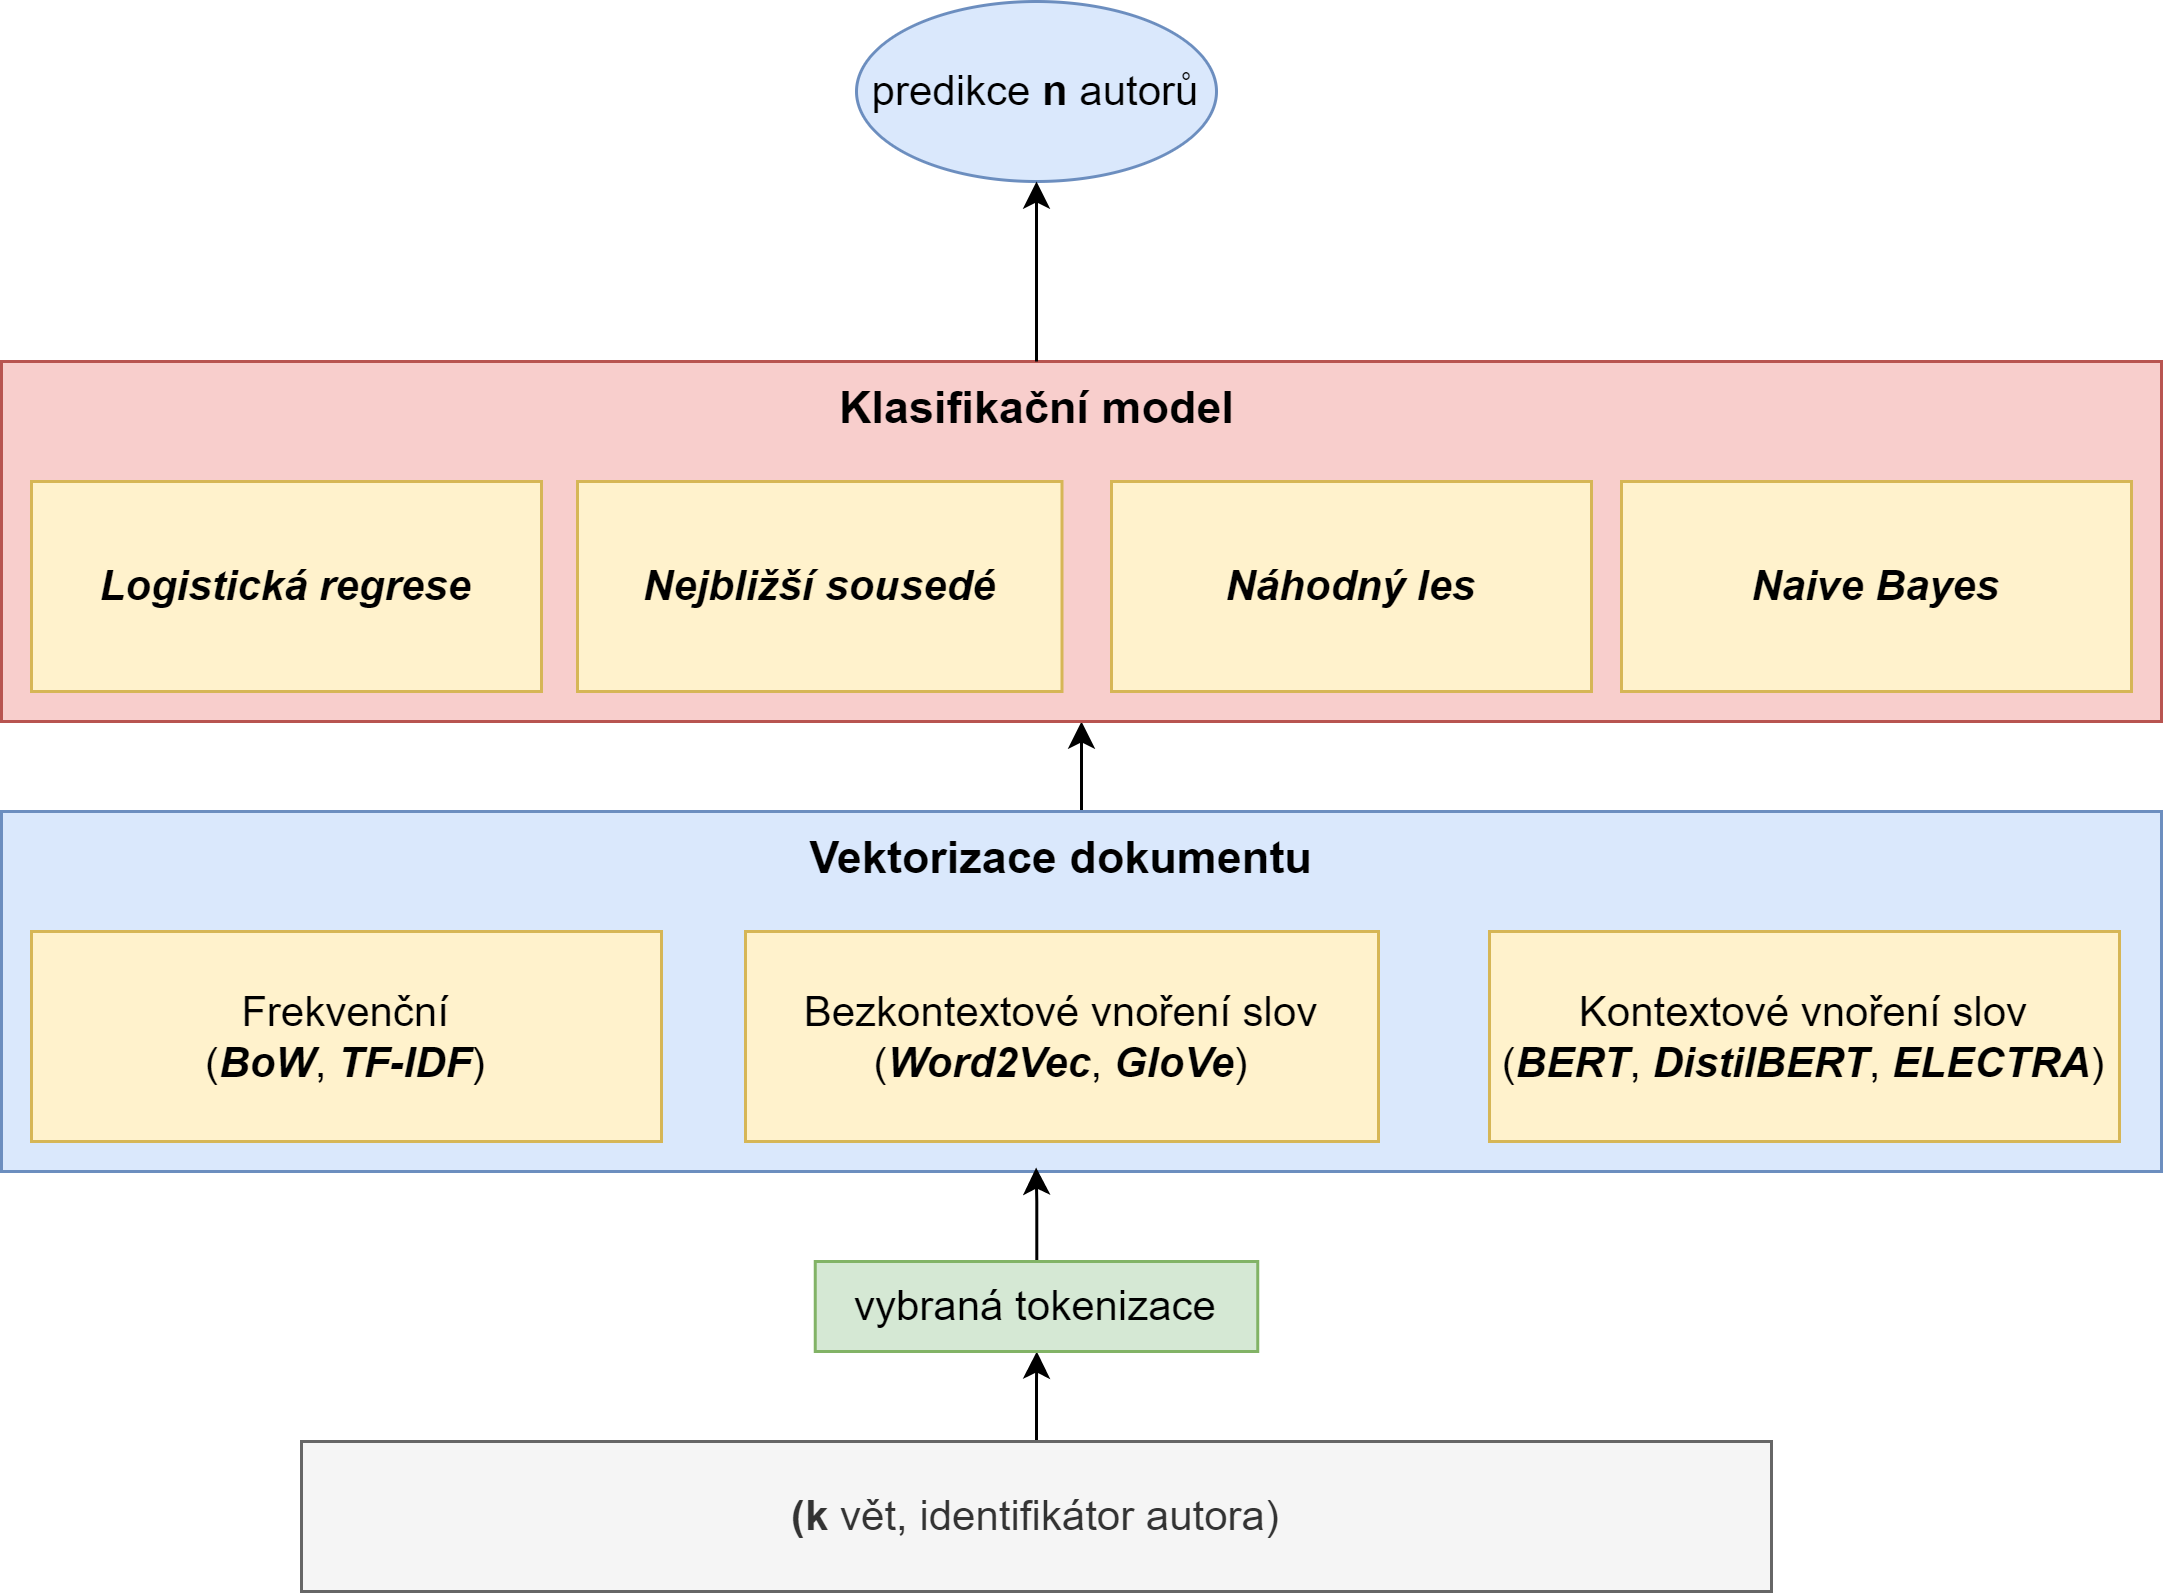

The diagram above was exported from draw.io. Its source (the exported page's mxGraphModel, read from the mxfile embedded in the PNG):
<mxGraphModel dx="1422" dy="745" grid="1" gridSize="10" guides="1" tooltips="1" connect="1" arrows="1" fold="1" page="1" pageScale="1" pageWidth="827" pageHeight="1169" math="0" shadow="0">
  <root>
    <mxCell id="0" />
    <mxCell id="1" parent="0" />
    <mxCell id="mUSA2V7QyPm_sBInPnHc-40" style="edgeStyle=orthogonalEdgeStyle;rounded=0;orthogonalLoop=1;jettySize=auto;html=1;fontSize=15;" parent="1" source="mUSA2V7QyPm_sBInPnHc-26" target="mUSA2V7QyPm_sBInPnHc-31" edge="1">
      <mxGeometry relative="1" as="geometry" />
    </mxCell>
    <mxCell id="mUSA2V7QyPm_sBInPnHc-26" value="" style="rounded=0;whiteSpace=wrap;html=1;fillColor=#dae8fc;strokeColor=#6c8ebf;" parent="1" vertex="1">
      <mxGeometry x="60" y="380" width="720" height="120" as="geometry" />
    </mxCell>
    <mxCell id="mUSA2V7QyPm_sBInPnHc-1" value="" style="edgeStyle=orthogonalEdgeStyle;rounded=0;orthogonalLoop=1;jettySize=auto;html=1;fontSize=14;" parent="1" source="mUSA2V7QyPm_sBInPnHc-2" target="mUSA2V7QyPm_sBInPnHc-4" edge="1">
      <mxGeometry relative="1" as="geometry" />
    </mxCell>
    <mxCell id="mUSA2V7QyPm_sBInPnHc-2" value="&lt;b style=&quot;font-size: 14px;&quot;&gt;(k &lt;/b&gt;vět, identifikátor autora)" style="rounded=0;whiteSpace=wrap;html=1;fillColor=#f5f5f5;fontColor=#333333;strokeColor=#666666;fontSize=14;" parent="1" vertex="1">
      <mxGeometry x="160" y="590" width="490" height="50" as="geometry" />
    </mxCell>
    <mxCell id="mUSA2V7QyPm_sBInPnHc-30" style="edgeStyle=orthogonalEdgeStyle;rounded=0;orthogonalLoop=1;jettySize=auto;html=1;entryX=0.479;entryY=0.989;entryDx=0;entryDy=0;entryPerimeter=0;" parent="1" source="mUSA2V7QyPm_sBInPnHc-4" target="mUSA2V7QyPm_sBInPnHc-26" edge="1">
      <mxGeometry relative="1" as="geometry" />
    </mxCell>
    <mxCell id="mUSA2V7QyPm_sBInPnHc-4" value="vybraná tokenizace" style="whiteSpace=wrap;html=1;rounded=0;fillColor=#d5e8d4;strokeColor=#82b366;fontSize=14;" parent="1" vertex="1">
      <mxGeometry x="331.25" y="530" width="147.5" height="30" as="geometry" />
    </mxCell>
    <mxCell id="mUSA2V7QyPm_sBInPnHc-6" value="&lt;span style=&quot;font-size: 14px&quot;&gt;Kontextové vnoření slov&lt;br&gt;(&lt;b&gt;&lt;i&gt;BERT&lt;/i&gt;&lt;/b&gt;&lt;/span&gt;,&amp;nbsp;&lt;b&gt;&lt;i&gt;DistilBERT&lt;/i&gt;&lt;/b&gt;,&amp;nbsp;&lt;b&gt;&lt;i&gt;ELECTRA&lt;/i&gt;&lt;/b&gt;)" style="whiteSpace=wrap;html=1;rounded=0;fillColor=#fff2cc;strokeColor=#d6b656;fontSize=14;" parent="1" vertex="1">
      <mxGeometry x="556" y="420" width="210" height="70" as="geometry" />
    </mxCell>
    <mxCell id="mUSA2V7QyPm_sBInPnHc-23" value="predikce &lt;b&gt;n&lt;/b&gt; autorů" style="ellipse;whiteSpace=wrap;html=1;rounded=0;fillColor=#dae8fc;strokeColor=#6c8ebf;fontSize=14;" parent="1" vertex="1">
      <mxGeometry x="345" y="110" width="120" height="60" as="geometry" />
    </mxCell>
    <mxCell id="mUSA2V7QyPm_sBInPnHc-27" value="&lt;span style=&quot;font-size: 14px&quot;&gt;Frekvenční&lt;br&gt;(&lt;b&gt;&lt;i&gt;BoW&lt;/i&gt;&lt;/b&gt;, &lt;b&gt;&lt;i&gt;TF-IDF&lt;/i&gt;&lt;/b&gt;&lt;/span&gt;)" style="whiteSpace=wrap;html=1;rounded=0;fillColor=#fff2cc;strokeColor=#d6b656;fontSize=14;" parent="1" vertex="1">
      <mxGeometry x="70" y="420" width="210" height="70" as="geometry" />
    </mxCell>
    <mxCell id="mUSA2V7QyPm_sBInPnHc-28" value="&lt;span style=&quot;font-size: 14px&quot;&gt;Bezkontextové vnoření slov&lt;br&gt;(&lt;b&gt;&lt;i&gt;Word2Vec&lt;/i&gt;&lt;/b&gt;, &lt;b&gt;&lt;i&gt;GloVe&lt;/i&gt;&lt;/b&gt;&lt;/span&gt;)" style="whiteSpace=wrap;html=1;rounded=0;fillColor=#fff2cc;strokeColor=#d6b656;fontSize=14;" parent="1" vertex="1">
      <mxGeometry x="308" y="420" width="211" height="70" as="geometry" />
    </mxCell>
    <mxCell id="mUSA2V7QyPm_sBInPnHc-31" value="" style="rounded=0;whiteSpace=wrap;html=1;fillColor=#f8cecc;strokeColor=#b85450;" parent="1" vertex="1">
      <mxGeometry x="60" y="230" width="720" height="120" as="geometry" />
    </mxCell>
    <mxCell id="mUSA2V7QyPm_sBInPnHc-32" value="&lt;font style=&quot;font-size: 15px&quot;&gt;&lt;b&gt;Vektorizace dokumentu&lt;/b&gt;&lt;/font&gt;" style="text;html=1;strokeColor=none;fillColor=none;align=center;verticalAlign=middle;whiteSpace=wrap;rounded=0;" parent="1" vertex="1">
      <mxGeometry x="257" y="380" width="313" height="30" as="geometry" />
    </mxCell>
    <mxCell id="mUSA2V7QyPm_sBInPnHc-44" value="" style="edgeStyle=orthogonalEdgeStyle;rounded=0;orthogonalLoop=1;jettySize=auto;html=1;fontSize=15;" parent="1" source="mUSA2V7QyPm_sBInPnHc-33" target="mUSA2V7QyPm_sBInPnHc-23" edge="1">
      <mxGeometry relative="1" as="geometry" />
    </mxCell>
    <mxCell id="mUSA2V7QyPm_sBInPnHc-33" value="&lt;span style=&quot;font-size: 15px&quot;&gt;&lt;b&gt;Klasifikační model&lt;/b&gt;&lt;/span&gt;" style="text;html=1;strokeColor=none;fillColor=none;align=center;verticalAlign=middle;whiteSpace=wrap;rounded=0;" parent="1" vertex="1">
      <mxGeometry x="248.5" y="230" width="313" height="30" as="geometry" />
    </mxCell>
    <mxCell id="mUSA2V7QyPm_sBInPnHc-36" value="&lt;span style=&quot;font-size: 14px&quot;&gt;&lt;b&gt;&lt;i&gt;Nejbližší sousedé&lt;/i&gt;&lt;/b&gt;&lt;br&gt;&lt;/span&gt;" style="whiteSpace=wrap;html=1;rounded=0;fillColor=#fff2cc;strokeColor=#d6b656;fontSize=14;" parent="1" vertex="1">
      <mxGeometry x="252" y="270" width="161.5" height="70" as="geometry" />
    </mxCell>
    <mxCell id="mUSA2V7QyPm_sBInPnHc-37" value="&lt;span style=&quot;font-size: 14px&quot;&gt;&lt;b&gt;&lt;i&gt;Náhodný les&lt;/i&gt;&lt;/b&gt;&lt;br&gt;&lt;/span&gt;" style="whiteSpace=wrap;html=1;rounded=0;fillColor=#fff2cc;strokeColor=#d6b656;fontSize=14;" parent="1" vertex="1">
      <mxGeometry x="430" y="270" width="160" height="70" as="geometry" />
    </mxCell>
    <mxCell id="mUSA2V7QyPm_sBInPnHc-38" value="&lt;span style=&quot;font-size: 14px&quot;&gt;&lt;b&gt;&lt;i&gt;Naive Bayes&lt;/i&gt;&lt;/b&gt;&lt;br&gt;&lt;/span&gt;" style="whiteSpace=wrap;html=1;rounded=0;fillColor=#fff2cc;strokeColor=#d6b656;fontSize=14;" parent="1" vertex="1">
      <mxGeometry x="600" y="270" width="170" height="70" as="geometry" />
    </mxCell>
    <mxCell id="mUSA2V7QyPm_sBInPnHc-39" value="&lt;b&gt;&lt;i&gt;Logistická regrese&lt;span style=&quot;color: rgba(0 , 0 , 0 , 0) ; font-family: monospace ; font-size: 0px&quot;&gt;%3CmxGraphModel%3E%3Croot%3E%3CmxCell%20id%3D%220%22%2F%3E%3CmxCell%20id%3D%221%22%20parent%3D%220%22%2F%3E%3CmxCell%20id%3D%222%22%20value%3D%22%26lt%3Bspan%20style%3D%26quot%3Bfont-size%3A%2014px%26quot%3B%26gt%3BFrekven%C4%8Dn%C3%AD%26lt%3Bbr%26gt%3B(%26lt%3Bb%26gt%3B%26lt%3Bi%26gt%3BBoW%26lt%3B%2Fi%26gt%3B%26lt%3B%2Fb%26gt%3B%2C%20%26lt%3Bb%26gt%3B%26lt%3Bi%26gt%3BTF-IDF%26lt%3B%2Fi%26gt%3B%26lt%3B%2Fb%26gt%3B%26lt%3B%2Fspan%26gt%3B)%22%20style%3D%22whiteSpace%3Dwrap%3Bhtml%3D1%3Brounded%3D0%3BfillColor%3D%23fff2cc%3BstrokeColor%3D%23d6b656%3BfontSize%3D14%3B%22%20vertex%3D%221%22%20parent%3D%221%22%3E%3CmxGeometry%20x%3D%2270%22%20y%3D%22420%22%20width%3D%22210%22%20height%3D%2270%22%20as%3D%22geometry%22%2F%3E%3C%2FmxCell%3E%3C%2Froot%3E%3C%2FmxGraphModel%3E&lt;/span&gt;&lt;/i&gt;&lt;/b&gt;&lt;span style=&quot;font-size: 14px&quot;&gt;&lt;br&gt;&lt;/span&gt;" style="whiteSpace=wrap;html=1;rounded=0;fillColor=#fff2cc;strokeColor=#d6b656;fontSize=14;" parent="1" vertex="1">
      <mxGeometry x="70" y="270" width="170" height="70" as="geometry" />
    </mxCell>
  </root>
</mxGraphModel>